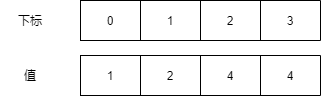

The diagram above was exported from draw.io. Its source (the exported page's mxGraphModel, read from the mxfile embedded in the PNG):
<mxGraphModel dx="1205" dy="599" grid="1" gridSize="10" guides="1" tooltips="1" connect="1" arrows="1" fold="1" page="1" pageScale="1" pageWidth="827" pageHeight="1169" math="0" shadow="0">
  <root>
    <mxCell id="0" />
    <mxCell id="1" parent="0" />
    <mxCell id="86rWWWlr-DGXtxfKvFlO-101" value="" style="shape=table;html=1;whiteSpace=wrap;startSize=0;container=1;collapsible=0;childLayout=tableLayout;" vertex="1" parent="1">
      <mxGeometry x="310" y="190" width="240" height="40" as="geometry" />
    </mxCell>
    <mxCell id="86rWWWlr-DGXtxfKvFlO-102" value="" style="shape=tableRow;horizontal=0;startSize=0;swimlaneHead=0;swimlaneBody=0;top=0;left=0;bottom=0;right=0;collapsible=0;dropTarget=0;fillColor=none;points=[[0,0.5],[1,0.5]];portConstraint=eastwest;" vertex="1" parent="86rWWWlr-DGXtxfKvFlO-101">
      <mxGeometry width="240" height="40" as="geometry" />
    </mxCell>
    <mxCell id="86rWWWlr-DGXtxfKvFlO-103" value="1" style="shape=partialRectangle;html=1;whiteSpace=wrap;connectable=0;fillColor=none;top=0;left=0;bottom=0;right=0;overflow=hidden;" vertex="1" parent="86rWWWlr-DGXtxfKvFlO-102">
      <mxGeometry width="60" height="40" as="geometry">
        <mxRectangle width="60" height="40" as="alternateBounds" />
      </mxGeometry>
    </mxCell>
    <mxCell id="86rWWWlr-DGXtxfKvFlO-104" value="2" style="shape=partialRectangle;html=1;whiteSpace=wrap;connectable=0;fillColor=none;top=0;left=0;bottom=0;right=0;overflow=hidden;" vertex="1" parent="86rWWWlr-DGXtxfKvFlO-102">
      <mxGeometry x="60" width="60" height="40" as="geometry">
        <mxRectangle width="60" height="40" as="alternateBounds" />
      </mxGeometry>
    </mxCell>
    <mxCell id="86rWWWlr-DGXtxfKvFlO-105" value="4" style="shape=partialRectangle;html=1;whiteSpace=wrap;connectable=0;fillColor=none;top=0;left=0;bottom=0;right=0;overflow=hidden;" vertex="1" parent="86rWWWlr-DGXtxfKvFlO-102">
      <mxGeometry x="120" width="60" height="40" as="geometry">
        <mxRectangle width="60" height="40" as="alternateBounds" />
      </mxGeometry>
    </mxCell>
    <mxCell id="86rWWWlr-DGXtxfKvFlO-114" value="4" style="shape=partialRectangle;html=1;whiteSpace=wrap;connectable=0;fillColor=none;top=0;left=0;bottom=0;right=0;overflow=hidden;" vertex="1" parent="86rWWWlr-DGXtxfKvFlO-102">
      <mxGeometry x="180" width="60" height="40" as="geometry">
        <mxRectangle width="60" height="40" as="alternateBounds" />
      </mxGeometry>
    </mxCell>
    <mxCell id="86rWWWlr-DGXtxfKvFlO-115" value="下标" style="text;html=1;strokeColor=none;fillColor=none;align=center;verticalAlign=middle;whiteSpace=wrap;rounded=0;" vertex="1" parent="1">
      <mxGeometry x="230" y="140" width="60" height="30" as="geometry" />
    </mxCell>
    <mxCell id="86rWWWlr-DGXtxfKvFlO-121" value="" style="shape=table;html=1;whiteSpace=wrap;startSize=0;container=1;collapsible=0;childLayout=tableLayout;" vertex="1" parent="1">
      <mxGeometry x="310" y="135" width="240" height="40" as="geometry" />
    </mxCell>
    <mxCell id="86rWWWlr-DGXtxfKvFlO-122" value="" style="shape=tableRow;horizontal=0;startSize=0;swimlaneHead=0;swimlaneBody=0;top=0;left=0;bottom=0;right=0;collapsible=0;dropTarget=0;fillColor=none;points=[[0,0.5],[1,0.5]];portConstraint=eastwest;" vertex="1" parent="86rWWWlr-DGXtxfKvFlO-121">
      <mxGeometry width="240" height="40" as="geometry" />
    </mxCell>
    <mxCell id="86rWWWlr-DGXtxfKvFlO-123" value="0" style="shape=partialRectangle;html=1;whiteSpace=wrap;connectable=0;fillColor=none;top=0;left=0;bottom=0;right=0;overflow=hidden;" vertex="1" parent="86rWWWlr-DGXtxfKvFlO-122">
      <mxGeometry width="60" height="40" as="geometry">
        <mxRectangle width="60" height="40" as="alternateBounds" />
      </mxGeometry>
    </mxCell>
    <mxCell id="86rWWWlr-DGXtxfKvFlO-124" value="1" style="shape=partialRectangle;html=1;whiteSpace=wrap;connectable=0;fillColor=none;top=0;left=0;bottom=0;right=0;overflow=hidden;" vertex="1" parent="86rWWWlr-DGXtxfKvFlO-122">
      <mxGeometry x="60" width="60" height="40" as="geometry">
        <mxRectangle width="60" height="40" as="alternateBounds" />
      </mxGeometry>
    </mxCell>
    <mxCell id="86rWWWlr-DGXtxfKvFlO-125" value="2" style="shape=partialRectangle;html=1;whiteSpace=wrap;connectable=0;fillColor=none;top=0;left=0;bottom=0;right=0;overflow=hidden;" vertex="1" parent="86rWWWlr-DGXtxfKvFlO-122">
      <mxGeometry x="120" width="60" height="40" as="geometry">
        <mxRectangle width="60" height="40" as="alternateBounds" />
      </mxGeometry>
    </mxCell>
    <mxCell id="86rWWWlr-DGXtxfKvFlO-126" value="3" style="shape=partialRectangle;html=1;whiteSpace=wrap;connectable=0;fillColor=none;top=0;left=0;bottom=0;right=0;overflow=hidden;" vertex="1" parent="86rWWWlr-DGXtxfKvFlO-122">
      <mxGeometry x="180" width="60" height="40" as="geometry">
        <mxRectangle width="60" height="40" as="alternateBounds" />
      </mxGeometry>
    </mxCell>
    <mxCell id="86rWWWlr-DGXtxfKvFlO-127" value="值" style="text;html=1;strokeColor=none;fillColor=none;align=center;verticalAlign=middle;whiteSpace=wrap;rounded=0;" vertex="1" parent="1">
      <mxGeometry x="230" y="195" width="60" height="30" as="geometry" />
    </mxCell>
  </root>
</mxGraphModel>